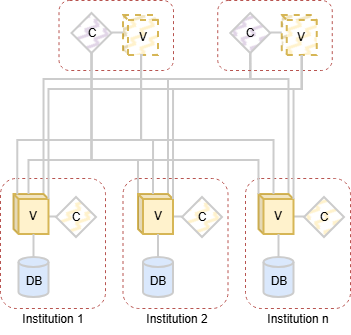

The diagram above was exported from draw.io. Its source (the exported page's mxGraphModel, read from the mxfile embedded in the PNG):
<mxGraphModel dx="1212" dy="701" grid="1" gridSize="10" guides="1" tooltips="1" connect="1" arrows="1" fold="1" page="1" pageScale="1" pageWidth="850" pageHeight="1100" math="0" shadow="0">
  <root>
    <mxCell id="0" />
    <mxCell id="1" parent="0" />
    <mxCell id="Isf_lbRBnBz18JX9-D4n-1334" parent="1" style="rounded=1;whiteSpace=wrap;html=1;fillColor=none;dashed=1;strokeColor=#b85450;" value="" vertex="1">
      <mxGeometry height="130" width="105" x="80" y="238" as="geometry" />
    </mxCell>
    <mxCell id="Isf_lbRBnBz18JX9-D4n-1335" parent="1" style="shape=cylinder3;whiteSpace=wrap;html=1;boundedLbl=1;backgroundOutline=1;size=4.999999999999943;fillColor=#dae8fc;strokeColor=#CCCCCC;strokeWidth=2;" value="DB" vertex="1">
      <mxGeometry height="40" width="30" x="98.5" y="317" as="geometry" />
    </mxCell>
    <mxCell id="Isf_lbRBnBz18JX9-D4n-1336" parent="1" style="rhombus;whiteSpace=wrap;html=1;fillColor=#fff2cc;strokeColor=#CCCCCC;strokeWidth=2;fillStyle=zigzag-line;" value="C" vertex="1">
      <mxGeometry height="40" width="40" x="136" y="257" as="geometry" />
    </mxCell>
    <mxCell id="Isf_lbRBnBz18JX9-D4n-1337" edge="1" parent="1" source="Isf_lbRBnBz18JX9-D4n-1339" style="edgeStyle=orthogonalEdgeStyle;rounded=0;orthogonalLoop=1;jettySize=auto;html=1;exitX=0;exitY=0;exitDx=35;exitDy=22.5;exitPerimeter=0;entryX=0;entryY=0.5;entryDx=0;entryDy=0;endArrow=none;endFill=0;strokeColor=#CCCCCC;strokeWidth=2;" target="Isf_lbRBnBz18JX9-D4n-1336">
      <mxGeometry relative="1" as="geometry" />
    </mxCell>
    <mxCell id="Isf_lbRBnBz18JX9-D4n-1338" edge="1" parent="1" source="Isf_lbRBnBz18JX9-D4n-1339" style="edgeStyle=orthogonalEdgeStyle;shape=connector;rounded=0;orthogonalLoop=1;jettySize=auto;html=1;exitX=0;exitY=0;exitDx=30;exitDy=0;exitPerimeter=0;entryX=0.5;entryY=1;entryDx=0;entryDy=0;strokeColor=#CCCCCC;strokeWidth=2;align=center;verticalAlign=middle;fontFamily=Helvetica;fontSize=11;fontColor=default;labelBackgroundColor=default;endArrow=none;endFill=0;" target="Isf_lbRBnBz18JX9-D4n-1370">
      <mxGeometry relative="1" as="geometry">
        <Array as="points">
          <mxPoint x="124" y="139" />
          <mxPoint x="330" y="139" />
        </Array>
      </mxGeometry>
    </mxCell>
    <mxCell id="Isf_lbRBnBz18JX9-D4n-1339" parent="1" style="shape=cube;whiteSpace=wrap;html=1;boundedLbl=1;backgroundOutline=1;darkOpacity=0.05;darkOpacity2=0.1;fillColor=#fff2cc;strokeColor=#d6b656;size=5;strokeWidth=2;" value="V" vertex="1">
      <mxGeometry height="40" width="35" x="93.5" y="254" as="geometry" />
    </mxCell>
    <mxCell id="Isf_lbRBnBz18JX9-D4n-1340" parent="1" style="rounded=1;whiteSpace=wrap;html=1;fillColor=none;dashed=1;strokeColor=#b85450;" value="" vertex="1">
      <mxGeometry height="130" width="105" x="202.5" y="238" as="geometry" />
    </mxCell>
    <mxCell id="Isf_lbRBnBz18JX9-D4n-1341" parent="1" style="shape=cylinder3;whiteSpace=wrap;html=1;boundedLbl=1;backgroundOutline=1;size=4.999999999999943;fillColor=#dae8fc;strokeColor=#CCCCCC;strokeWidth=2;" value="DB" vertex="1">
      <mxGeometry height="40" width="30" x="223" y="317" as="geometry" />
    </mxCell>
    <mxCell id="Isf_lbRBnBz18JX9-D4n-1342" parent="1" style="rhombus;whiteSpace=wrap;html=1;fillColor=#fff2cc;strokeColor=#CCCCCC;strokeWidth=2;fillStyle=zigzag-line;" value="C" vertex="1">
      <mxGeometry height="40" width="40" x="262" y="257" as="geometry" />
    </mxCell>
    <mxCell id="Isf_lbRBnBz18JX9-D4n-1343" edge="1" parent="1" source="Isf_lbRBnBz18JX9-D4n-1346" style="edgeStyle=orthogonalEdgeStyle;rounded=0;orthogonalLoop=1;jettySize=auto;html=1;exitX=0;exitY=0;exitDx=0;exitDy=0;exitPerimeter=0;entryX=0.5;entryY=1;entryDx=0;entryDy=0;strokeColor=#CCCCCC;strokeWidth=2;endArrow=none;endFill=0;" target="Isf_lbRBnBz18JX9-D4n-1355">
      <mxGeometry relative="1" as="geometry">
        <Array as="points">
          <mxPoint x="218" y="220" />
          <mxPoint x="172" y="220" />
        </Array>
      </mxGeometry>
    </mxCell>
    <mxCell id="Isf_lbRBnBz18JX9-D4n-1344" edge="1" parent="1" source="Isf_lbRBnBz18JX9-D4n-1346" style="edgeStyle=orthogonalEdgeStyle;rounded=0;orthogonalLoop=1;jettySize=auto;html=1;exitX=0;exitY=0;exitDx=35;exitDy=22.5;exitPerimeter=0;entryX=0;entryY=0.5;entryDx=0;entryDy=0;strokeWidth=2;strokeColor=#CCCCCC;endArrow=none;endFill=0;" target="Isf_lbRBnBz18JX9-D4n-1342">
      <mxGeometry relative="1" as="geometry" />
    </mxCell>
    <mxCell id="Isf_lbRBnBz18JX9-D4n-1345" edge="1" parent="1" source="Isf_lbRBnBz18JX9-D4n-1346" style="edgeStyle=orthogonalEdgeStyle;shape=connector;rounded=0;orthogonalLoop=1;jettySize=auto;html=1;exitX=0;exitY=0;exitDx=30;exitDy=0;exitPerimeter=0;entryX=0.5;entryY=1;entryDx=0;entryDy=0;strokeColor=#CCCCCC;strokeWidth=2;align=center;verticalAlign=middle;fontFamily=Helvetica;fontSize=11;fontColor=default;labelBackgroundColor=default;endArrow=none;endFill=0;" target="Isf_lbRBnBz18JX9-D4n-1370">
      <mxGeometry relative="1" as="geometry">
        <Array as="points">
          <mxPoint x="248" y="139" />
          <mxPoint x="330" y="139" />
        </Array>
      </mxGeometry>
    </mxCell>
    <mxCell id="Isf_lbRBnBz18JX9-D4n-1346" parent="1" style="shape=cube;whiteSpace=wrap;html=1;boundedLbl=1;backgroundOutline=1;darkOpacity=0.05;darkOpacity2=0.1;fillColor=#fff2cc;strokeColor=#d6b656;size=5;strokeWidth=2;" value="V" vertex="1">
      <mxGeometry height="40" width="35" x="218" y="254" as="geometry" />
    </mxCell>
    <mxCell id="Isf_lbRBnBz18JX9-D4n-1347" parent="1" style="rounded=1;whiteSpace=wrap;html=1;fillColor=none;dashed=1;strokeColor=#b85450;" value="" vertex="1">
      <mxGeometry height="130" width="105" x="325" y="238" as="geometry" />
    </mxCell>
    <mxCell id="Isf_lbRBnBz18JX9-D4n-1348" parent="1" style="shape=cylinder3;whiteSpace=wrap;html=1;boundedLbl=1;backgroundOutline=1;size=4.999999999999943;fillColor=#dae8fc;strokeColor=#CCCCCC;strokeWidth=2;" value="DB" vertex="1">
      <mxGeometry height="40" width="30" x="343.5" y="317" as="geometry" />
    </mxCell>
    <mxCell id="Isf_lbRBnBz18JX9-D4n-1349" parent="1" style="rhombus;whiteSpace=wrap;html=1;fillColor=#fff2cc;strokeColor=#CCCCCC;strokeWidth=2;fillStyle=zigzag-line;" value="C" vertex="1">
      <mxGeometry height="40" width="40" x="384" y="257" as="geometry" />
    </mxCell>
    <mxCell id="Isf_lbRBnBz18JX9-D4n-1350" edge="1" parent="1" source="Isf_lbRBnBz18JX9-D4n-1361" style="edgeStyle=orthogonalEdgeStyle;rounded=0;orthogonalLoop=1;jettySize=auto;html=1;exitX=0;exitY=0;exitDx=0;exitDy=17.5;exitPerimeter=0;entryX=1;entryY=0.5;entryDx=0;entryDy=0;strokeColor=#CCCCCC;strokeWidth=2;endArrow=none;endFill=0;" target="Isf_lbRBnBz18JX9-D4n-1355">
      <mxGeometry relative="1" as="geometry" />
    </mxCell>
    <mxCell id="Isf_lbRBnBz18JX9-D4n-1351" edge="1" parent="1" source="Isf_lbRBnBz18JX9-D4n-1353" style="edgeStyle=orthogonalEdgeStyle;rounded=0;orthogonalLoop=1;jettySize=auto;html=1;exitX=0;exitY=0;exitDx=35;exitDy=22.5;exitPerimeter=0;entryX=0;entryY=0.5;entryDx=0;entryDy=0;strokeColor=#CCCCCC;strokeWidth=2;endArrow=none;endFill=0;" target="Isf_lbRBnBz18JX9-D4n-1349">
      <mxGeometry relative="1" as="geometry" />
    </mxCell>
    <mxCell id="Isf_lbRBnBz18JX9-D4n-1352" edge="1" parent="1" source="Isf_lbRBnBz18JX9-D4n-1353" style="edgeStyle=orthogonalEdgeStyle;shape=connector;rounded=0;orthogonalLoop=1;jettySize=auto;html=1;exitX=0;exitY=0;exitDx=30;exitDy=0;exitPerimeter=0;entryX=0.5;entryY=1;entryDx=0;entryDy=0;strokeColor=#CCCCCC;strokeWidth=2;align=center;verticalAlign=middle;fontFamily=Helvetica;fontSize=11;fontColor=default;labelBackgroundColor=default;endArrow=none;endFill=0;" target="Isf_lbRBnBz18JX9-D4n-1370">
      <mxGeometry relative="1" as="geometry">
        <Array as="points">
          <mxPoint x="369" y="139" />
          <mxPoint x="330" y="139" />
        </Array>
      </mxGeometry>
    </mxCell>
    <mxCell id="Isf_lbRBnBz18JX9-D4n-1353" parent="1" style="shape=cube;whiteSpace=wrap;html=1;boundedLbl=1;backgroundOutline=1;darkOpacity=0.05;darkOpacity2=0.1;fillColor=#fff2cc;strokeColor=#d6b656;size=5;strokeWidth=2;" value="V" vertex="1">
      <mxGeometry height="40" width="35" x="338.5" y="254" as="geometry" />
    </mxCell>
    <mxCell id="Isf_lbRBnBz18JX9-D4n-1354" parent="1" style="rounded=1;whiteSpace=wrap;html=1;fillColor=none;dashed=1;strokeColor=#b85450;" value="" vertex="1">
      <mxGeometry height="70" width="114.5" x="138.5" y="60" as="geometry" />
    </mxCell>
    <mxCell id="Isf_lbRBnBz18JX9-D4n-1355" parent="1" style="rhombus;whiteSpace=wrap;html=1;fillColor=#e1d5e7;strokeColor=#CCCCCC;strokeWidth=2;fillStyle=zigzag-line;" value="C" vertex="1">
      <mxGeometry height="40" width="40" x="151.5" y="73" as="geometry" />
    </mxCell>
    <mxCell id="Isf_lbRBnBz18JX9-D4n-1356" edge="1" parent="1" source="Isf_lbRBnBz18JX9-D4n-1335" style="edgeStyle=orthogonalEdgeStyle;rounded=0;orthogonalLoop=1;jettySize=auto;html=1;exitX=0.5;exitY=0;exitDx=0;exitDy=0;exitPerimeter=0;entryX=0;entryY=0;entryDx=20;entryDy=40;entryPerimeter=0;strokeColor=#CCCCCC;strokeWidth=2;endArrow=none;endFill=0;" target="Isf_lbRBnBz18JX9-D4n-1339">
      <mxGeometry relative="1" as="geometry" />
    </mxCell>
    <mxCell id="Isf_lbRBnBz18JX9-D4n-1357" edge="1" parent="1" source="Isf_lbRBnBz18JX9-D4n-1341" style="edgeStyle=orthogonalEdgeStyle;rounded=0;orthogonalLoop=1;jettySize=auto;html=1;exitX=0.5;exitY=0;exitDx=0;exitDy=0;exitPerimeter=0;entryX=0;entryY=0;entryDx=20;entryDy=40;entryPerimeter=0;strokeColor=#CCCCCC;strokeWidth=2;endArrow=none;endFill=0;" target="Isf_lbRBnBz18JX9-D4n-1346">
      <mxGeometry relative="1" as="geometry" />
    </mxCell>
    <mxCell id="Isf_lbRBnBz18JX9-D4n-1358" edge="1" parent="1" source="Isf_lbRBnBz18JX9-D4n-1355" style="edgeStyle=orthogonalEdgeStyle;rounded=0;orthogonalLoop=1;jettySize=auto;html=1;entryX=0;entryY=0;entryDx=15;entryDy=0;entryPerimeter=0;strokeColor=#CCCCCC;strokeWidth=2;endArrow=none;endFill=0;exitX=0.5;exitY=1;exitDx=0;exitDy=0;" target="Isf_lbRBnBz18JX9-D4n-1339">
      <mxGeometry relative="1" as="geometry">
        <Array as="points">
          <mxPoint x="172" y="220" />
          <mxPoint x="109" y="220" />
        </Array>
        <mxPoint x="157.5" y="150" as="sourcePoint" />
      </mxGeometry>
    </mxCell>
    <mxCell id="Isf_lbRBnBz18JX9-D4n-1359" edge="1" parent="1" source="Isf_lbRBnBz18JX9-D4n-1348" style="edgeStyle=orthogonalEdgeStyle;rounded=0;orthogonalLoop=1;jettySize=auto;html=1;exitX=0.5;exitY=0;exitDx=0;exitDy=0;exitPerimeter=0;entryX=0;entryY=0;entryDx=20;entryDy=40;entryPerimeter=0;strokeColor=#CCCCCC;strokeWidth=2;endArrow=none;endFill=0;" target="Isf_lbRBnBz18JX9-D4n-1353">
      <mxGeometry relative="1" as="geometry" />
    </mxCell>
    <mxCell id="Isf_lbRBnBz18JX9-D4n-1360" edge="1" parent="1" source="Isf_lbRBnBz18JX9-D4n-1353" style="edgeStyle=orthogonalEdgeStyle;rounded=0;orthogonalLoop=1;jettySize=auto;html=1;exitX=0;exitY=0;exitDx=0;exitDy=0;exitPerimeter=0;strokeColor=#CCCCCC;strokeWidth=2;endArrow=none;endFill=0;entryX=0.5;entryY=1;entryDx=0;entryDy=0;jumpStyle=none;" target="Isf_lbRBnBz18JX9-D4n-1355" value="">
      <mxGeometry relative="1" as="geometry">
        <Array as="points">
          <mxPoint x="339" y="220" />
          <mxPoint x="172" y="220" />
        </Array>
        <mxPoint x="353.5" y="254" as="sourcePoint" />
        <mxPoint x="177.5" y="150" as="targetPoint" />
      </mxGeometry>
    </mxCell>
    <mxCell id="Isf_lbRBnBz18JX9-D4n-1361" parent="1" style="shape=cube;whiteSpace=wrap;html=1;boundedLbl=1;backgroundOutline=1;darkOpacity=0.05;darkOpacity2=0.1;fillColor=#fff2cc;strokeColor=#d6b656;size=5;strokeWidth=2;dashed=1;fillStyle=zigzag-line;" value="V" vertex="1">
      <mxGeometry height="40" width="35" x="203" y="75" as="geometry" />
    </mxCell>
    <mxCell id="Isf_lbRBnBz18JX9-D4n-1362" edge="1" parent="1" source="Isf_lbRBnBz18JX9-D4n-1339" style="edgeStyle=orthogonalEdgeStyle;rounded=0;orthogonalLoop=1;jettySize=auto;html=1;exitX=0.108;exitY=0.015;exitDx=0;exitDy=0;exitPerimeter=0;endArrow=none;endFill=0;strokeWidth=2;strokeColor=#CCCCCC;entryX=0;entryY=0;entryDx=20;entryDy=40;entryPerimeter=0;jumpStyle=none;" target="Isf_lbRBnBz18JX9-D4n-1361">
      <mxGeometry relative="1" as="geometry">
        <Array as="points">
          <mxPoint x="97" y="200" />
          <mxPoint x="221" y="200" />
          <mxPoint x="221" y="115" />
        </Array>
        <mxPoint x="207.5" y="140" as="targetPoint" />
      </mxGeometry>
    </mxCell>
    <mxCell id="Isf_lbRBnBz18JX9-D4n-1363" edge="1" parent="1" source="Isf_lbRBnBz18JX9-D4n-1346" style="edgeStyle=orthogonalEdgeStyle;rounded=0;orthogonalLoop=1;jettySize=auto;html=1;exitX=0;exitY=0;exitDx=15;exitDy=0;exitPerimeter=0;entryX=0;entryY=0;entryDx=20;entryDy=40;entryPerimeter=0;endArrow=none;endFill=0;strokeWidth=2;strokeColor=#CCCCCC;jumpStyle=none;" target="Isf_lbRBnBz18JX9-D4n-1361">
      <mxGeometry relative="1" as="geometry">
        <Array as="points">
          <mxPoint x="233" y="200" />
          <mxPoint x="221" y="200" />
          <mxPoint x="221" y="115" />
        </Array>
      </mxGeometry>
    </mxCell>
    <mxCell id="Isf_lbRBnBz18JX9-D4n-1364" edge="1" parent="1" source="Isf_lbRBnBz18JX9-D4n-1353" style="edgeStyle=orthogonalEdgeStyle;rounded=0;orthogonalLoop=1;jettySize=auto;html=1;exitX=0;exitY=0;exitDx=15;exitDy=0;exitPerimeter=0;endArrow=none;endFill=0;strokeWidth=2;strokeColor=#CCCCCC;entryX=0;entryY=0;entryDx=20;entryDy=40;entryPerimeter=0;" target="Isf_lbRBnBz18JX9-D4n-1361">
      <mxGeometry relative="1" as="geometry">
        <Array as="points">
          <mxPoint x="354" y="200" />
          <mxPoint x="221" y="200" />
          <mxPoint x="221" y="115" />
        </Array>
        <mxPoint x="237.5" y="140" as="targetPoint" />
      </mxGeometry>
    </mxCell>
    <mxCell id="Isf_lbRBnBz18JX9-D4n-1365" parent="1" style="text;html=1;whiteSpace=wrap;strokeColor=none;fillColor=none;align=center;verticalAlign=middle;rounded=0;" value="Institution 1" vertex="1">
      <mxGeometry height="30" width="80" x="92.5" y="364" as="geometry" />
    </mxCell>
    <mxCell id="Isf_lbRBnBz18JX9-D4n-1366" parent="1" style="text;html=1;whiteSpace=wrap;strokeColor=none;fillColor=none;align=center;verticalAlign=middle;rounded=0;" value="Institution 2" vertex="1">
      <mxGeometry height="30" width="80" x="217.25" y="364" as="geometry" />
    </mxCell>
    <mxCell id="Isf_lbRBnBz18JX9-D4n-1367" parent="1" style="text;html=1;whiteSpace=wrap;strokeColor=none;fillColor=none;align=center;verticalAlign=middle;rounded=0;" value="Institution n" vertex="1">
      <mxGeometry height="30" width="80" x="337.5" y="364" as="geometry" />
    </mxCell>
    <mxCell id="Isf_lbRBnBz18JX9-D4n-1368" edge="1" parent="1" source="Isf_lbRBnBz18JX9-D4n-1371" style="edgeStyle=orthogonalEdgeStyle;rounded=0;orthogonalLoop=1;jettySize=auto;html=1;exitX=0;exitY=0;exitDx=0;exitDy=17.5;exitPerimeter=0;entryX=1;entryY=0.5;entryDx=0;entryDy=0;strokeColor=#CCCCCC;strokeWidth=2;endArrow=none;endFill=0;" target="Isf_lbRBnBz18JX9-D4n-1370">
      <mxGeometry relative="1" as="geometry" />
    </mxCell>
    <mxCell id="Isf_lbRBnBz18JX9-D4n-1369" parent="1" style="rounded=1;whiteSpace=wrap;html=1;fillColor=none;dashed=1;strokeColor=#b85450;" value="" vertex="1">
      <mxGeometry height="70" width="114.5" x="297.25" y="60" as="geometry" />
    </mxCell>
    <mxCell id="Isf_lbRBnBz18JX9-D4n-1370" parent="1" style="rhombus;whiteSpace=wrap;html=1;fillColor=#e1d5e7;strokeColor=#CCCCCC;strokeWidth=2;fillStyle=zigzag-line;" value="C" vertex="1">
      <mxGeometry height="40" width="40" x="310.25" y="73" as="geometry" />
    </mxCell>
    <mxCell id="Isf_lbRBnBz18JX9-D4n-1371" parent="1" style="shape=cube;whiteSpace=wrap;html=1;boundedLbl=1;backgroundOutline=1;darkOpacity=0.05;darkOpacity2=0.1;fillColor=#fff2cc;strokeColor=#d6b656;size=5;strokeWidth=2;dashed=1;fillStyle=zigzag-line;" value="V" vertex="1">
      <mxGeometry height="40" width="35" x="361.75" y="75" as="geometry" />
    </mxCell>
    <mxCell id="Isf_lbRBnBz18JX9-D4n-1372" edge="1" parent="1" source="Isf_lbRBnBz18JX9-D4n-1339" style="edgeStyle=orthogonalEdgeStyle;shape=connector;rounded=0;orthogonalLoop=1;jettySize=auto;html=1;exitX=0;exitY=0;exitDx=35;exitDy=5;exitPerimeter=0;entryX=0;entryY=0;entryDx=20;entryDy=40;entryPerimeter=0;strokeColor=#CCCCCC;strokeWidth=2;align=center;verticalAlign=middle;fontFamily=Helvetica;fontSize=11;fontColor=default;labelBackgroundColor=default;endArrow=none;endFill=0;" target="Isf_lbRBnBz18JX9-D4n-1371">
      <mxGeometry relative="1" as="geometry">
        <Array as="points">
          <mxPoint x="129" y="149" />
          <mxPoint x="382" y="149" />
        </Array>
      </mxGeometry>
    </mxCell>
    <mxCell id="Isf_lbRBnBz18JX9-D4n-1373" edge="1" parent="1" source="Isf_lbRBnBz18JX9-D4n-1346" style="edgeStyle=orthogonalEdgeStyle;shape=connector;rounded=0;orthogonalLoop=1;jettySize=auto;html=1;exitX=0;exitY=0;exitDx=35;exitDy=5;exitPerimeter=0;entryX=0;entryY=0;entryDx=20;entryDy=40;entryPerimeter=0;strokeColor=#CCCCCC;strokeWidth=2;align=center;verticalAlign=middle;fontFamily=Helvetica;fontSize=11;fontColor=default;labelBackgroundColor=default;endArrow=none;endFill=0;" target="Isf_lbRBnBz18JX9-D4n-1371">
      <mxGeometry relative="1" as="geometry">
        <Array as="points">
          <mxPoint x="253" y="149" />
          <mxPoint x="382" y="149" />
        </Array>
      </mxGeometry>
    </mxCell>
    <mxCell id="Isf_lbRBnBz18JX9-D4n-1374" edge="1" parent="1" source="Isf_lbRBnBz18JX9-D4n-1353" style="edgeStyle=orthogonalEdgeStyle;shape=connector;rounded=0;orthogonalLoop=1;jettySize=auto;html=1;exitX=0;exitY=0;exitDx=35;exitDy=5;exitPerimeter=0;entryX=0;entryY=0;entryDx=20;entryDy=40;entryPerimeter=0;strokeColor=#CCCCCC;strokeWidth=2;align=center;verticalAlign=middle;fontFamily=Helvetica;fontSize=11;fontColor=default;labelBackgroundColor=default;endArrow=none;endFill=0;" target="Isf_lbRBnBz18JX9-D4n-1371">
      <mxGeometry relative="1" as="geometry">
        <Array as="points">
          <mxPoint x="374" y="149" />
          <mxPoint x="382" y="149" />
        </Array>
      </mxGeometry>
    </mxCell>
  </root>
</mxGraphModel>